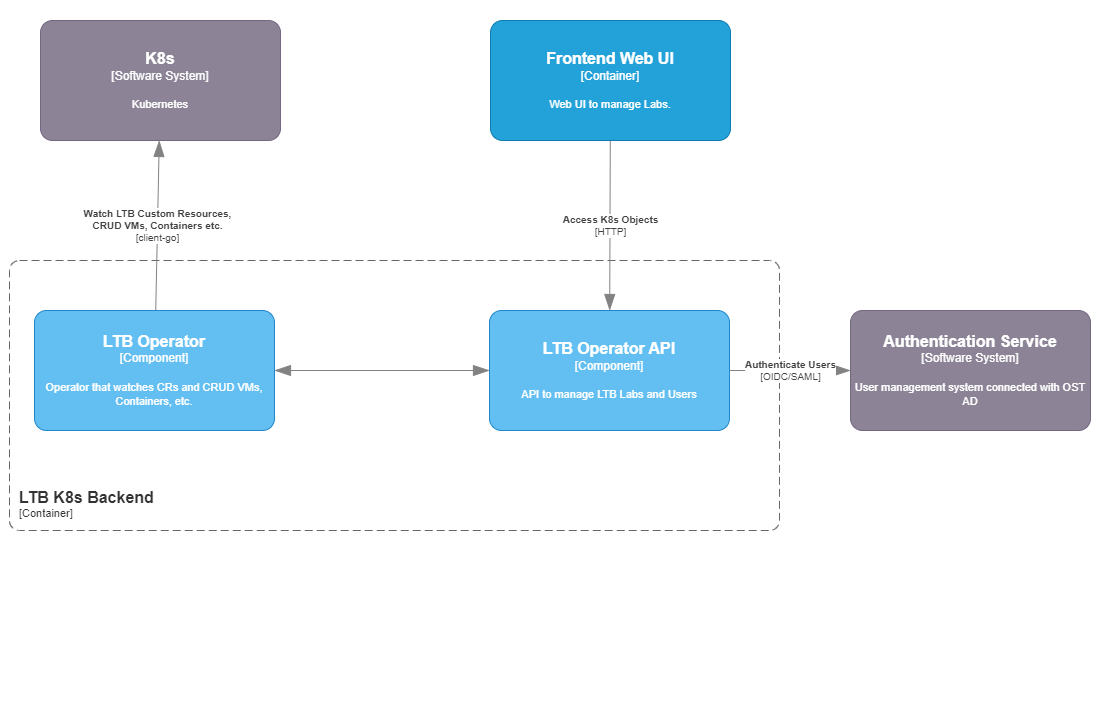

The diagram above was exported from draw.io. Its source (the exported page's mxGraphModel, read from the mxfile embedded in the PNG):
<mxGraphModel dx="1164" dy="819" grid="1" gridSize="10" guides="1" tooltips="1" connect="1" arrows="1" fold="1" page="1" pageScale="1" pageWidth="827" pageHeight="1169" background="#ffffff" math="0" shadow="0">
  <root>
    <mxCell id="0" />
    <mxCell id="1" parent="0" />
    <mxCell id="2" value="" style="rounded=0;whiteSpace=wrap;html=1;strokeColor=none;" parent="1" vertex="1">
      <mxGeometry x="20" y="120" width="1100" height="700" as="geometry" />
    </mxCell>
    <object placeholders="1" c4Name="LTB K8s Backend" c4Type="ComponentScopeBoundary" c4Application="Container" label="&lt;font style=&quot;font-size: 16px&quot;&gt;&lt;b&gt;&lt;div style=&quot;text-align: left&quot;&gt;%c4Name%&lt;/div&gt;&lt;/b&gt;&lt;/font&gt;&lt;div style=&quot;text-align: left&quot;&gt;[%c4Application%]&lt;/div&gt;" id="wHeC-SnJrUOj-5gfq6XP-6">
      <mxCell style="rounded=1;fontSize=11;whiteSpace=wrap;html=1;dashed=1;arcSize=20;fillColor=default;strokeColor=#666666;fontColor=#333333;labelBackgroundColor=none;align=left;verticalAlign=bottom;labelBorderColor=none;spacingTop=0;spacing=10;dashPattern=8 4;metaEdit=1;rotatable=0;perimeter=rectanglePerimeter;noLabel=0;labelPadding=0;allowArrows=0;connectable=0;expand=0;recursiveResize=0;editable=1;pointerEvents=0;absoluteArcSize=1;points=[[0.25,0,0],[0.5,0,0],[0.75,0,0],[1,0.25,0],[1,0.5,0],[1,0.75,0],[0.75,1,0],[0.5,1,0],[0.25,1,0],[0,0.75,0],[0,0.5,0],[0,0.25,0]];fillStyle=auto;" parent="1" vertex="1">
        <mxGeometry x="29" y="380" width="770" height="270" as="geometry" />
      </mxCell>
    </object>
    <object placeholders="1" c4Type="Relationship" c4Technology="HTTP" c4Description="Access K8s Objects" label="&lt;div style=&quot;text-align: left&quot;&gt;&lt;div style=&quot;text-align: center&quot;&gt;&lt;b&gt;%c4Description%&lt;/b&gt;&lt;/div&gt;&lt;div style=&quot;text-align: center&quot;&gt;[%c4Technology%]&lt;/div&gt;&lt;/div&gt;" id="wHeC-SnJrUOj-5gfq6XP-11">
      <mxCell style="endArrow=blockThin;html=1;fontSize=10;fontColor=#404040;strokeWidth=1;endFill=1;strokeColor=#828282;elbow=vertical;metaEdit=1;endSize=14;startSize=14;jumpStyle=arc;jumpSize=16;rounded=0;" parent="1" source="aVI36p78JEcKubbMJYZU-1" target="HwF_ShSVwkNqtQz_BLPR-1" edge="1">
        <mxGeometry width="240" relative="1" as="geometry">
          <mxPoint x="630" y="260" as="sourcePoint" />
          <mxPoint x="630" y="680" as="targetPoint" />
        </mxGeometry>
      </mxCell>
    </object>
    <object placeholders="1" c4Type="Relationship" c4Technology="client-go" c4Description="Watch LTB Custom Resources,&#10;CRUD VMs, Containers etc." label="&lt;div style=&quot;text-align: left&quot;&gt;&lt;div style=&quot;text-align: center&quot;&gt;&lt;b&gt;%c4Description%&lt;/b&gt;&lt;/div&gt;&lt;div style=&quot;text-align: center&quot;&gt;[%c4Technology%]&lt;/div&gt;&lt;/div&gt;" id="wHeC-SnJrUOj-5gfq6XP-12">
      <mxCell style="endArrow=blockThin;html=1;fontSize=10;fontColor=#404040;strokeWidth=1;endFill=1;strokeColor=#828282;elbow=vertical;metaEdit=1;endSize=14;startSize=14;jumpStyle=arc;jumpSize=16;rounded=0;" parent="1" source="HwF_ShSVwkNqtQz_BLPR-2" target="3" edge="1">
        <mxGeometry width="240" relative="1" as="geometry">
          <mxPoint x="190" y="680" as="sourcePoint" />
          <mxPoint x="174.79310344827582" y="260" as="targetPoint" />
          <mxPoint as="offset" />
        </mxGeometry>
      </mxCell>
    </object>
    <object placeholders="1" c4Name="LTB Operator API" c4Type="Component" c4Description="API to manage LTB Labs and Users" label="&lt;font style=&quot;font-size: 16px&quot;&gt;&lt;b&gt;%c4Name%&lt;/b&gt;&lt;/font&gt;&lt;div&gt;[%c4Type%]&lt;/div&gt;&lt;br&gt;&lt;div&gt;&lt;font style=&quot;font-size: 11px&quot;&gt;&lt;font&gt;%c4Description%&lt;/font&gt;&lt;/font&gt;&lt;/div&gt;" id="HwF_ShSVwkNqtQz_BLPR-1">
      <mxCell style="rounded=1;whiteSpace=wrap;html=1;labelBackgroundColor=none;fillColor=#63BEF2;fontColor=#FFFFFF;align=center;arcSize=10;strokeColor=#2086C9;metaEdit=1;resizable=0;points=[[0.25,0,0],[0.5,0,0],[0.75,0,0],[1,0.25,0],[1,0.5,0],[1,0.75,0],[0.75,1,0],[0.5,1,0],[0.25,1,0],[0,0.75,0],[0,0.5,0],[0,0.25,0]];" parent="1" vertex="1">
        <mxGeometry x="509" y="430" width="240" height="120" as="geometry" />
      </mxCell>
    </object>
    <object placeholders="1" c4Name="LTB Operator" c4Type="Component" c4Description="Operator that watches CRs and CRUD VMs, Containers, etc." label="&lt;font style=&quot;font-size: 16px&quot;&gt;&lt;b&gt;%c4Name%&lt;/b&gt;&lt;/font&gt;&lt;div&gt;[%c4Type%]&lt;/div&gt;&lt;br&gt;&lt;div&gt;&lt;font style=&quot;font-size: 11px&quot;&gt;&lt;font&gt;%c4Description%&lt;/font&gt;&lt;/font&gt;&lt;/div&gt;" id="HwF_ShSVwkNqtQz_BLPR-2">
      <mxCell style="rounded=1;whiteSpace=wrap;html=1;labelBackgroundColor=none;fillColor=#63BEF2;fontColor=#FFFFFF;align=center;arcSize=10;strokeColor=#2086C9;metaEdit=1;resizable=0;points=[[0.25,0,0],[0.5,0,0],[0.75,0,0],[1,0.25,0],[1,0.5,0],[1,0.75,0],[0.75,1,0],[0.5,1,0],[0.25,1,0],[0,0.75,0],[0,0.5,0],[0,0.25,0]];" parent="1" vertex="1">
        <mxGeometry x="54" y="430" width="240" height="120" as="geometry" />
      </mxCell>
    </object>
    <object placeholders="1" c4Type="Relationship" id="HwF_ShSVwkNqtQz_BLPR-4">
      <mxCell style="endArrow=blockThin;html=1;fontSize=10;fontColor=#404040;strokeWidth=1;endFill=1;strokeColor=#828282;elbow=vertical;metaEdit=1;endSize=14;startSize=14;jumpStyle=arc;jumpSize=16;rounded=0;startArrow=blockThin;startFill=1;" parent="1" source="HwF_ShSVwkNqtQz_BLPR-1" target="HwF_ShSVwkNqtQz_BLPR-2" edge="1">
        <mxGeometry width="240" relative="1" as="geometry">
          <mxPoint x="299" y="550" as="sourcePoint" />
          <mxPoint x="539" y="550" as="targetPoint" />
        </mxGeometry>
      </mxCell>
    </object>
    <object placeholders="1" c4Name="Authentication Service" c4Type="Software System" c4Description="User management system connected with OST AD" label="&lt;font style=&quot;font-size: 16px&quot;&gt;&lt;b&gt;%c4Name%&lt;/b&gt;&lt;/font&gt;&lt;div&gt;[%c4Type%]&lt;/div&gt;&lt;br&gt;&lt;div&gt;&lt;font style=&quot;font-size: 11px&quot;&gt;&lt;font&gt;%c4Description%&lt;/font&gt;&lt;/font&gt;&lt;/div&gt;" id="dTrHM2_a9AygJJcG_LL--1">
      <mxCell style="rounded=1;whiteSpace=wrap;html=1;labelBackgroundColor=none;fillColor=#8C8496;fontColor=#FFFFFF;align=center;arcSize=10;strokeColor=#736782;metaEdit=1;resizable=0;points=[[0.25,0,0],[0.5,0,0],[0.75,0,0],[1,0.25,0],[1,0.5,0],[1,0.75,0],[0.75,1,0],[0.5,1,0],[0.25,1,0],[0,0.75,0],[0,0.5,0],[0,0.25,0]];" parent="1" vertex="1">
        <mxGeometry x="870" y="430" width="240" height="120" as="geometry" />
      </mxCell>
    </object>
    <object placeholders="1" c4Type="Relationship" c4Technology="OIDC/SAML" c4Description="Authenticate Users" label="&lt;div style=&quot;text-align: left&quot;&gt;&lt;div style=&quot;text-align: center&quot;&gt;&lt;b&gt;%c4Description%&lt;/b&gt;&lt;/div&gt;&lt;div style=&quot;text-align: center&quot;&gt;[%c4Technology%]&lt;/div&gt;&lt;/div&gt;" id="AxDFVXs5N1kJzkbQcJY4-1">
      <mxCell style="endArrow=blockThin;html=1;fontSize=10;fontColor=#404040;strokeWidth=1;endFill=1;strokeColor=#828282;elbow=vertical;metaEdit=1;endSize=14;startSize=14;jumpStyle=arc;jumpSize=16;rounded=0;" parent="1" source="HwF_ShSVwkNqtQz_BLPR-1" target="dTrHM2_a9AygJJcG_LL--1" edge="1">
        <mxGeometry width="240" relative="1" as="geometry">
          <mxPoint x="413.53846153846143" y="760" as="sourcePoint" />
          <mxPoint x="412.46153846153857" y="900" as="targetPoint" />
        </mxGeometry>
      </mxCell>
    </object>
    <object placeholders="1" c4Name="Frontend Web UI" c4Type="Container" c4Description="Web UI to manage Labs." label="&lt;font style=&quot;font-size: 16px&quot;&gt;&lt;b&gt;%c4Name%&lt;/b&gt;&lt;/font&gt;&lt;div&gt;[%c4Type%]&lt;/div&gt;&lt;br&gt;&lt;div&gt;&lt;font style=&quot;font-size: 11px&quot;&gt;&lt;font&gt;%c4Description%&lt;/font&gt;&lt;/font&gt;&lt;/div&gt;" id="aVI36p78JEcKubbMJYZU-1">
      <mxCell style="rounded=1;whiteSpace=wrap;html=1;labelBackgroundColor=none;fillColor=#23A2D9;fontColor=#FFFFFF;align=center;arcSize=10;strokeColor=#0E7DAD;metaEdit=1;resizable=0;points=[[0.25,0,0],[0.5,0,0],[0.75,0,0],[1,0.25,0],[1,0.5,0],[1,0.75,0],[0.75,1,0],[0.5,1,0],[0.25,1,0],[0,0.75,0],[0,0.5,0],[0,0.25,0]];" parent="1" vertex="1">
        <mxGeometry x="510" y="140" width="240" height="120" as="geometry" />
      </mxCell>
    </object>
    <object placeholders="1" c4Name="K8s" c4Type="Software System" c4Description="Kubernetes" label="&lt;font style=&quot;font-size: 16px&quot;&gt;&lt;b&gt;%c4Name%&lt;/b&gt;&lt;/font&gt;&lt;div&gt;[%c4Type%]&lt;/div&gt;&lt;br&gt;&lt;div&gt;&lt;font style=&quot;font-size: 11px&quot;&gt;&lt;font&gt;%c4Description%&lt;/font&gt;&lt;/font&gt;&lt;/div&gt;" id="3">
      <mxCell style="rounded=1;whiteSpace=wrap;html=1;labelBackgroundColor=none;fillColor=#8C8496;fontColor=#FFFFFF;align=center;arcSize=10;strokeColor=#736782;metaEdit=1;resizable=0;points=[[0.25,0,0],[0.5,0,0],[0.75,0,0],[1,0.25,0],[1,0.5,0],[1,0.75,0],[0.75,1,0],[0.5,1,0],[0.25,1,0],[0,0.75,0],[0,0.5,0],[0,0.25,0]];" parent="1" vertex="1">
        <mxGeometry x="60" y="140" width="240" height="120" as="geometry" />
      </mxCell>
    </object>
  </root>
</mxGraphModel>